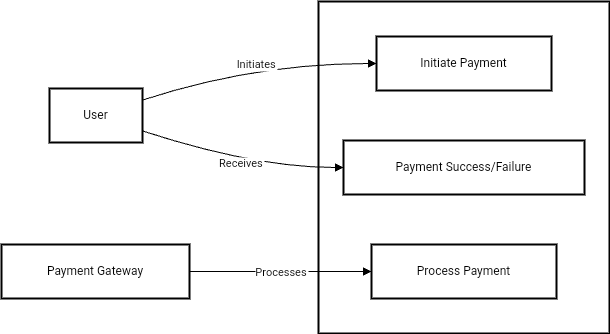

The diagram above was exported from draw.io. Its source (the exported page's mxGraphModel, read from the mxfile embedded in the PNG):
<mxGraphModel dx="648" dy="1184" grid="0" gridSize="10" guides="1" tooltips="1" connect="1" arrows="1" fold="1" page="0" pageScale="1" pageWidth="850" pageHeight="1100" math="0" shadow="0">
  <root>
    <mxCell id="0" />
    <mxCell id="1" parent="0" />
    <mxCell id="2" value="Payment" style="whiteSpace=wrap;strokeWidth=2;" parent="1" vertex="1">
      <mxGeometry x="325" y="8" width="291" height="332" as="geometry" />
    </mxCell>
    <mxCell id="3" value="User" style="whiteSpace=wrap;strokeWidth=2;" parent="1" vertex="1">
      <mxGeometry x="56" y="95" width="93" height="54" as="geometry" />
    </mxCell>
    <mxCell id="4" value="Initiate Payment" style="whiteSpace=wrap;strokeWidth=2;" parent="1" vertex="1">
      <mxGeometry x="383" y="43" width="175" height="54" as="geometry" />
    </mxCell>
    <mxCell id="5" value="Payment Gateway" style="whiteSpace=wrap;strokeWidth=2;" parent="1" vertex="1">
      <mxGeometry x="8" y="251" width="188" height="54" as="geometry" />
    </mxCell>
    <mxCell id="6" value="Process Payment" style="whiteSpace=wrap;strokeWidth=2;" parent="1" vertex="1">
      <mxGeometry x="378" y="251" width="185" height="54" as="geometry" />
    </mxCell>
    <mxCell id="7" value="Payment Success/Failure" style="whiteSpace=wrap;strokeWidth=2;" parent="1" vertex="1">
      <mxGeometry x="350" y="147" width="241" height="54" as="geometry" />
    </mxCell>
    <mxCell id="8" value="Initiates" style="curved=1;startArrow=none;endArrow=block;exitX=0.99;exitY=0.22;entryX=0;entryY=0.5;" parent="1" source="3" target="4" edge="1">
      <mxGeometry relative="1" as="geometry">
        <Array as="points">
          <mxPoint x="261" y="70" />
        </Array>
      </mxGeometry>
    </mxCell>
    <mxCell id="9" value="Processes" style="curved=1;startArrow=none;endArrow=block;exitX=1;exitY=0.5;entryX=0;entryY=0.5;" parent="1" source="5" target="6" edge="1">
      <mxGeometry relative="1" as="geometry">
        <Array as="points" />
      </mxGeometry>
    </mxCell>
    <mxCell id="10" value="Receives" style="curved=1;startArrow=none;endArrow=block;exitX=0.99;exitY=0.78;entryX=0;entryY=0.5;" parent="1" source="3" target="7" edge="1">
      <mxGeometry relative="1" as="geometry">
        <Array as="points">
          <mxPoint x="261" y="174" />
        </Array>
      </mxGeometry>
    </mxCell>
  </root>
</mxGraphModel>